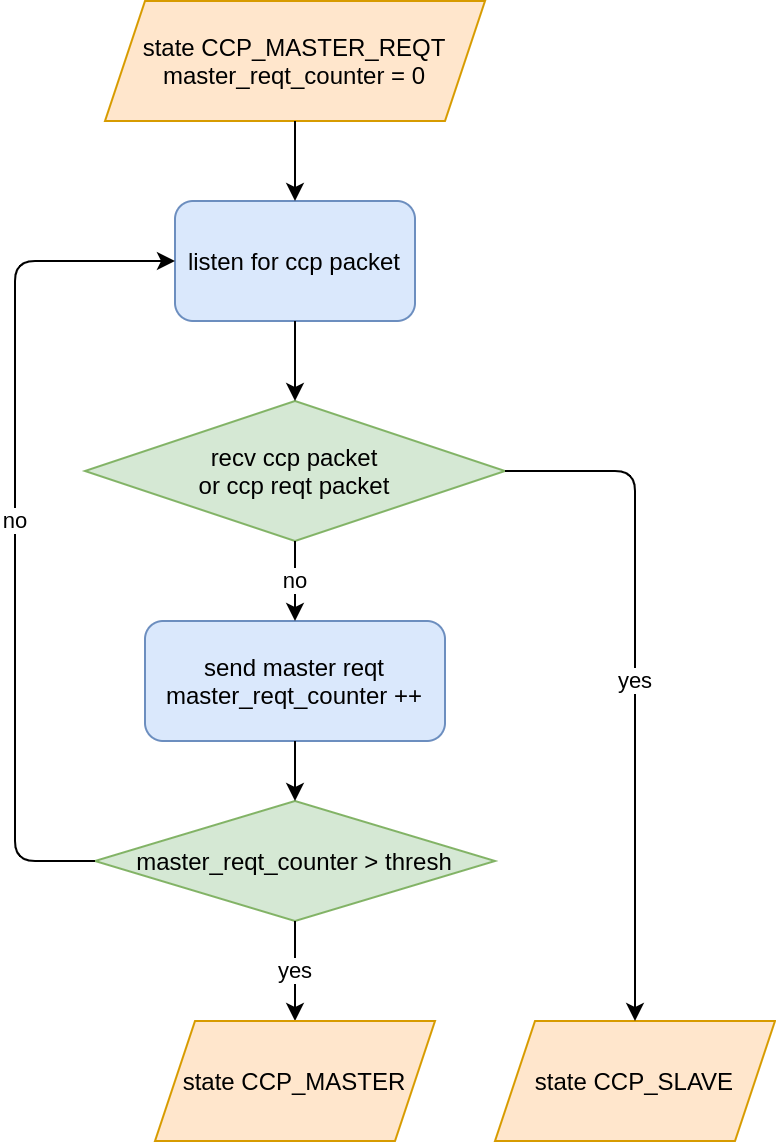

The diagram above was exported from draw.io. Its source (the exported page's mxGraphModel, read from the mxfile embedded in the PNG):
<mxGraphModel dx="252" dy="580" grid="1" gridSize="10" guides="1" tooltips="1" connect="1" arrows="1" fold="1" page="1" pageScale="1" pageWidth="850" pageHeight="1100" math="0" shadow="0">
  <root>
    <mxCell id="0" />
    <mxCell id="1" parent="0" />
    <mxCell id="W-vlIvGrjbLARq7sIpou-1" value="listen for ccp packet" style="rounded=1;whiteSpace=wrap;html=1;fillColor=#dae8fc;strokeColor=#6c8ebf;" vertex="1" parent="1">
      <mxGeometry x="980" y="130" width="120" height="60" as="geometry" />
    </mxCell>
    <mxCell id="W-vlIvGrjbLARq7sIpou-2" value="send master reqt&lt;br&gt;master_reqt_counter ++" style="rounded=1;whiteSpace=wrap;html=1;fillColor=#dae8fc;strokeColor=#6c8ebf;" vertex="1" parent="1">
      <mxGeometry x="965" y="340" width="150" height="60" as="geometry" />
    </mxCell>
    <mxCell id="W-vlIvGrjbLARq7sIpou-3" value="recv ccp packet&lt;br&gt;or ccp reqt packet" style="rhombus;whiteSpace=wrap;html=1;fillColor=#d5e8d4;strokeColor=#82b366;" vertex="1" parent="1">
      <mxGeometry x="935" y="230" width="210" height="70" as="geometry" />
    </mxCell>
    <mxCell id="W-vlIvGrjbLARq7sIpou-4" value="no" style="endArrow=classic;html=1;exitX=0.5;exitY=1;exitDx=0;exitDy=0;entryX=0.5;entryY=0;entryDx=0;entryDy=0;" edge="1" parent="1" source="W-vlIvGrjbLARq7sIpou-3" target="W-vlIvGrjbLARq7sIpou-2">
      <mxGeometry width="50" height="50" relative="1" as="geometry">
        <mxPoint x="1000" y="270" as="sourcePoint" />
        <mxPoint x="1050" y="220" as="targetPoint" />
      </mxGeometry>
    </mxCell>
    <mxCell id="W-vlIvGrjbLARq7sIpou-5" value="&lt;span&gt;master_reqt_counter &amp;gt; thresh&lt;/span&gt;" style="rhombus;whiteSpace=wrap;html=1;fillColor=#d5e8d4;strokeColor=#82b366;" vertex="1" parent="1">
      <mxGeometry x="940" y="430" width="200" height="60" as="geometry" />
    </mxCell>
    <mxCell id="W-vlIvGrjbLARq7sIpou-6" value="" style="endArrow=classic;html=1;exitX=0.5;exitY=1;exitDx=0;exitDy=0;entryX=0.5;entryY=0;entryDx=0;entryDy=0;" edge="1" parent="1" source="W-vlIvGrjbLARq7sIpou-2" target="W-vlIvGrjbLARq7sIpou-5">
      <mxGeometry width="50" height="50" relative="1" as="geometry">
        <mxPoint x="1010" y="380" as="sourcePoint" />
        <mxPoint x="1060" y="330" as="targetPoint" />
      </mxGeometry>
    </mxCell>
    <mxCell id="W-vlIvGrjbLARq7sIpou-7" value="no" style="endArrow=classic;html=1;exitX=0;exitY=0.5;exitDx=0;exitDy=0;entryX=0;entryY=0.5;entryDx=0;entryDy=0;" edge="1" parent="1" source="W-vlIvGrjbLARq7sIpou-5" target="W-vlIvGrjbLARq7sIpou-1">
      <mxGeometry width="50" height="50" relative="1" as="geometry">
        <mxPoint x="1010" y="380" as="sourcePoint" />
        <mxPoint x="1060" y="330" as="targetPoint" />
        <Array as="points">
          <mxPoint x="900" y="460" />
          <mxPoint x="900" y="160" />
        </Array>
      </mxGeometry>
    </mxCell>
    <mxCell id="W-vlIvGrjbLARq7sIpou-8" value="" style="endArrow=classic;html=1;exitX=0.5;exitY=1;exitDx=0;exitDy=0;" edge="1" parent="1" source="W-vlIvGrjbLARq7sIpou-1" target="W-vlIvGrjbLARq7sIpou-3">
      <mxGeometry width="50" height="50" relative="1" as="geometry">
        <mxPoint x="1020" y="360" as="sourcePoint" />
        <mxPoint x="1070" y="310" as="targetPoint" />
      </mxGeometry>
    </mxCell>
    <mxCell id="W-vlIvGrjbLARq7sIpou-9" value="yes" style="endArrow=classic;html=1;exitX=0.5;exitY=1;exitDx=0;exitDy=0;entryX=0.5;entryY=0;entryDx=0;entryDy=0;" edge="1" parent="1" source="W-vlIvGrjbLARq7sIpou-5" target="W-vlIvGrjbLARq7sIpou-10">
      <mxGeometry width="50" height="50" relative="1" as="geometry">
        <mxPoint x="1060" y="330" as="sourcePoint" />
        <mxPoint x="1160" y="460" as="targetPoint" />
      </mxGeometry>
    </mxCell>
    <mxCell id="W-vlIvGrjbLARq7sIpou-10" value="&lt;span&gt;state CCP_MASTER&lt;/span&gt;" style="shape=parallelogram;perimeter=parallelogramPerimeter;whiteSpace=wrap;html=1;fixedSize=1;fillColor=#ffe6cc;strokeColor=#d79b00;" vertex="1" parent="1">
      <mxGeometry x="970" y="540" width="140" height="60" as="geometry" />
    </mxCell>
    <mxCell id="W-vlIvGrjbLARq7sIpou-11" value="&lt;span&gt;state CCP_MASTER_REQT&lt;br&gt;&lt;/span&gt;master_reqt_counter = 0&lt;span&gt;&lt;br&gt;&lt;/span&gt;" style="shape=parallelogram;perimeter=parallelogramPerimeter;whiteSpace=wrap;html=1;fixedSize=1;fillColor=#ffe6cc;strokeColor=#d79b00;" vertex="1" parent="1">
      <mxGeometry x="945" y="30" width="190" height="60" as="geometry" />
    </mxCell>
    <mxCell id="W-vlIvGrjbLARq7sIpou-12" value="" style="endArrow=classic;html=1;exitX=0.5;exitY=1;exitDx=0;exitDy=0;entryX=0.5;entryY=0;entryDx=0;entryDy=0;" edge="1" parent="1" source="W-vlIvGrjbLARq7sIpou-11" target="W-vlIvGrjbLARq7sIpou-1">
      <mxGeometry width="50" height="50" relative="1" as="geometry">
        <mxPoint x="850" y="210" as="sourcePoint" />
        <mxPoint x="900" y="160" as="targetPoint" />
      </mxGeometry>
    </mxCell>
    <mxCell id="W-vlIvGrjbLARq7sIpou-13" value="&lt;span&gt;state CCP_SLAVE&lt;/span&gt;" style="shape=parallelogram;perimeter=parallelogramPerimeter;whiteSpace=wrap;html=1;fixedSize=1;fillColor=#ffe6cc;strokeColor=#d79b00;" vertex="1" parent="1">
      <mxGeometry x="1140" y="540" width="140" height="60" as="geometry" />
    </mxCell>
    <mxCell id="W-vlIvGrjbLARq7sIpou-14" value="yes" style="endArrow=classic;html=1;exitX=1;exitY=0.5;exitDx=0;exitDy=0;entryX=0.5;entryY=0;entryDx=0;entryDy=0;" edge="1" parent="1" source="W-vlIvGrjbLARq7sIpou-3" target="W-vlIvGrjbLARq7sIpou-13">
      <mxGeometry width="50" height="50" relative="1" as="geometry">
        <mxPoint x="1380" y="340" as="sourcePoint" />
        <mxPoint x="1430" y="290" as="targetPoint" />
        <Array as="points">
          <mxPoint x="1210" y="265" />
        </Array>
      </mxGeometry>
    </mxCell>
  </root>
</mxGraphModel>